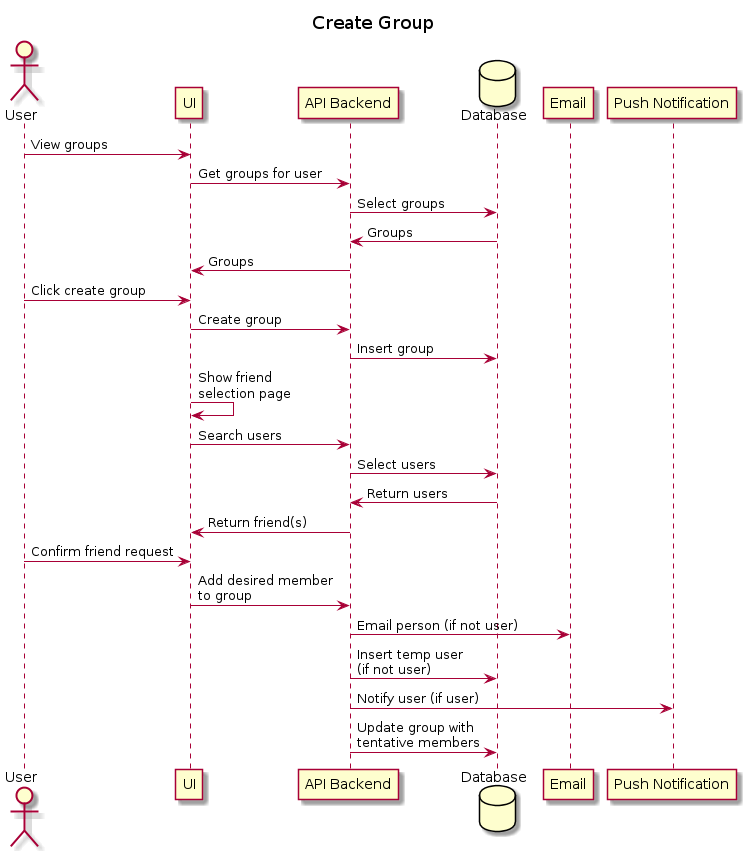

The diagram above was rendered by PlantUML. Its source (embedded in the PNG):
@startuml Create Group

title Create Group

actor User as user
participant UI as ui
participant "API Backend" as api
database Database as db
participant Email as email
participant "Push Notification" as pn

user -> ui : View groups
ui -> api : Get groups for user
api -> db : Select groups
db -> api : Groups
api -> ui : Groups
user -> ui : Click create group
ui -> api : Create group
api -> db : Insert group
ui -> ui : Show friend \nselection page 
ui -> api : Search users
api -> db : Select users
db -> api : Return users
api -> ui : Return friend(s)
user -> ui : Confirm friend request
ui -> api : Add desired member\nto group
api -> email : Email person (if not user)
api -> db : Insert temp user\n(if not user)
api -> pn : Notify user (if user)
api -> db : Update group with\ntentative members

@enduml